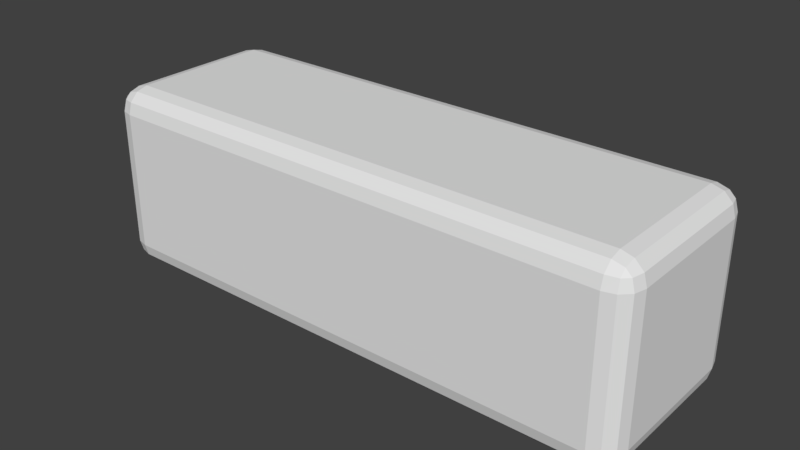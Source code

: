 # Source: 6x2FloorTile.blend  (saved by Blender 2.78.0; exported with 4.5.12 LTS)
import bpy
from mathutils import Matrix  # noqa: F401  (used for matrix-valued properties, if any)

bpy.ops.wm.read_factory_settings(use_empty=True)
scene = bpy.context.scene
scene.name = 'Scene'

# ---- collections
col_collection_1 = bpy.data.collections.new('Collection 1'); scene.collection.children.link(col_collection_1)

# ---- materials (node trees are filled in below, after node groups)
mat_material = bpy.data.materials.new('Material')
mat_material.alpha_threshold = 0.0
mat_material.use_transparent_shadow = False
mat_material.roughness = 0.5
mat_material.line_color = (0.0, 0.0, 0.0, 1.0)

# ---- material node trees

# ---- world
world_world = bpy.data.worlds.new('World'); scene.world = world_world
world_world.color = (0.05088, 0.05088, 0.05088)
world_world.use_sun_shadow = False
world_world.sun_shadow_jitter_overblur = 0.0
world_world.cycles.sampling_method = 'MANUAL'

# ---- meshes
me_cube = bpy.data.meshes.new('Cube')
me_cube.from_pydata([(-4.47e-07, 0.2, 0.2), (0.6, 0.2, 0.2), (8.941e-08, 0.2, 0.0), (-4.47e-07, -6.035e-07, 0.2), (0.6, 0.2, 0.0), (0.6, 3.502e-07, 0.0), (8.941e-08, 3.502e-07, 0.0), (0.6, -6.035e-07, 0.2)], [], [(4, 2, 0, 1), (2, 6, 3, 0), (4, 5, 6, 2), (1, 0, 3, 7), (4, 1, 7, 5), (5, 7, 3, 6)])
me_cube.materials.append(mat_material)
me_cube.use_remesh_preserve_volume = False
me_cube.use_remesh_preserve_attributes = False
me_cube.use_mirror_vertex_groups = False
me_cube.update()

# ---- objects
ob_cube = bpy.data.objects.new('Cube', me_cube)

# ---- transforms, parenting, visibility, modifiers, constraints
ob_cube.location = (0.0, 0.0, 0.0)
ob_cube.lock_rotations_4d = False
ob_cube.empty_display_type = 'ARROWS'
ob_cube.lineart.crease_threshold = 0.0
_m = ob_cube.modifiers.new('Bevel', 'BEVEL')
_m.width = 0.025
_m.width_pct = 0.025
_m.segments = 3
_m.limit_method = 'NONE'
_m.spread = 0.0

# ---- collection membership
col_collection_1.objects.link(ob_cube)

# ---- scene / render settings (as saved in the file)
scene.frame_start = 1; scene.frame_end = 250; scene.frame_set(1)
scene.render.engine = 'BLENDER_EEVEE_NEXT'
scene.render.resolution_percentage = 50
scene.render.dither_intensity = 0.0
scene.cycles.use_denoising = False
scene.cycles.samples = 128
scene.cycles.sampling_pattern = 'TABULATED_SOBOL'
scene.cycles.light_sampling_threshold = 0.0
scene.cycles.use_adaptive_sampling = False
scene.cycles.use_light_tree = False
scene.cycles.blur_glossy = 0.0
scene.cycles.sample_clamp_indirect = 0.0
scene.view_settings.view_transform = 'Standard'
bpy.context.view_layer.update()

# ---- added for rendering (the .blend has no active camera and no usable light): camera, sun
cam_auto = bpy.data.cameras.new('AutoCamera')
cam_auto.lens = 50.0
cam_auto.sensor_width = 36.0
cam_auto.clip_end = 1000.0
ob_auto_camera = bpy.data.objects.new('AutoCamera', cam_auto)
scene.collection.objects.link(ob_auto_camera)
ob_auto_camera.location = (0.913725, -0.63647, 0.59098)
ob_auto_camera.rotation_euler = (1.09748, -7.21219e-08, 0.694738)
scene.camera = ob_auto_camera
light_auto_sun = bpy.data.lights.new('AutoSun', 'SUN')
light_auto_sun.energy = 3.0
light_auto_sun.angle = 0.0523599
ob_auto_sun = bpy.data.objects.new('AutoSun', light_auto_sun)
scene.collection.objects.link(ob_auto_sun)
ob_auto_sun.rotation_euler = (0.872665, 0.174533, 0.523599)
bpy.context.view_layer.update()
